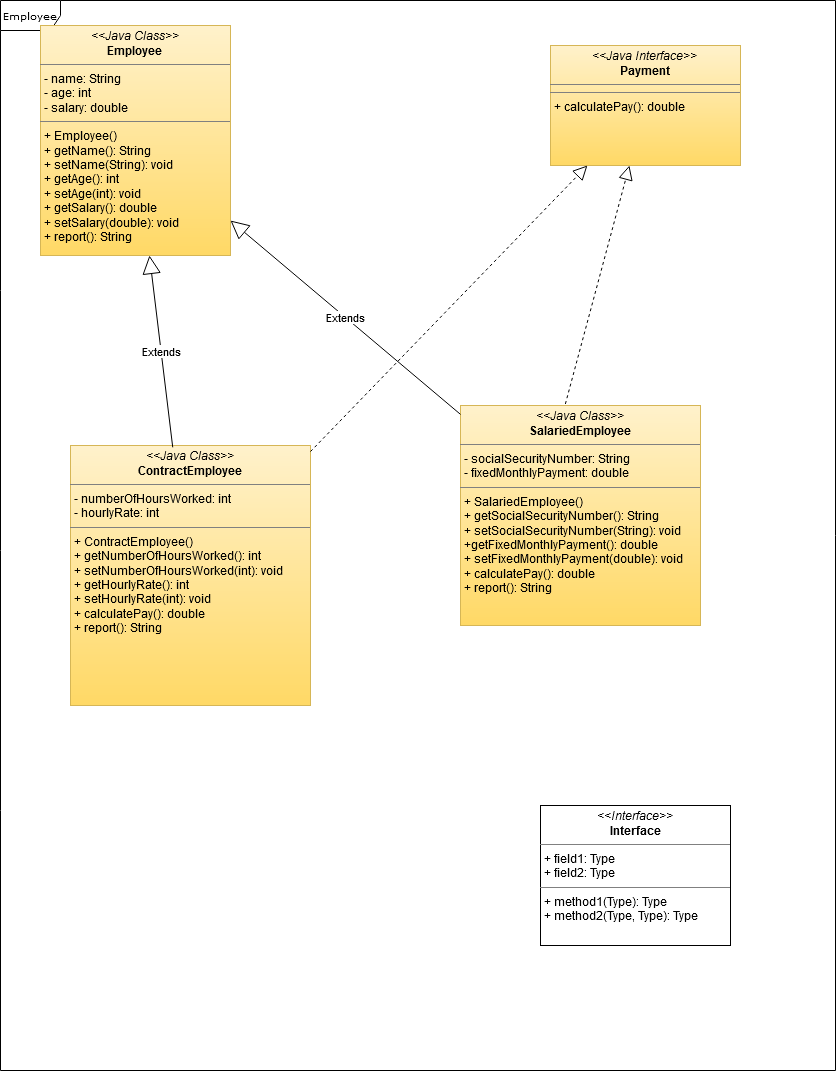

The diagram above was exported from draw.io. Its source (the exported page's mxGraphModel, read from the mxfile embedded in the PNG):
<mxGraphModel dx="925" dy="745" grid="1" gridSize="10" guides="1" tooltips="1" connect="1" arrows="1" fold="1" page="1" pageScale="1" pageWidth="850" pageHeight="1100" background="none" math="0" shadow="0">
  <root>
    <mxCell id="0" />
    <mxCell id="1" parent="0" />
    <mxCell id="17acba5748e5396b-1" value="Employee" style="shape=umlFrame;whiteSpace=wrap;html=1;rounded=0;shadow=0;comic=0;labelBackgroundColor=none;strokeWidth=1;fontFamily=Verdana;fontSize=10;align=center;" parent="1" vertex="1">
      <mxGeometry x="30" y="15" width="835" height="1070" as="geometry" />
    </mxCell>
    <mxCell id="5d2195bd80daf111-11" value="&lt;p style=&quot;margin:0px;margin-top:4px;text-align:center;&quot;&gt;&lt;i&gt;&amp;lt;&amp;lt;Interface&amp;gt;&amp;gt;&lt;/i&gt;&lt;br/&gt;&lt;b&gt;Interface&lt;/b&gt;&lt;/p&gt;&lt;hr size=&quot;1&quot;/&gt;&lt;p style=&quot;margin:0px;margin-left:4px;&quot;&gt;+ field1: Type&lt;br/&gt;+ field2: Type&lt;/p&gt;&lt;hr size=&quot;1&quot;/&gt;&lt;p style=&quot;margin:0px;margin-left:4px;&quot;&gt;+ method1(Type): Type&lt;br/&gt;+ method2(Type, Type): Type&lt;/p&gt;" style="verticalAlign=top;align=left;overflow=fill;fontSize=12;fontFamily=Helvetica;html=1;rounded=0;shadow=0;comic=0;labelBackgroundColor=none;strokeWidth=1" parent="1" vertex="1">
      <mxGeometry x="570" y="820" width="190" height="140" as="geometry" />
    </mxCell>
    <mxCell id="5d2195bd80daf111-15" value="&lt;p style=&quot;margin: 0px ; margin-top: 4px ; text-align: center&quot;&gt;&lt;i&gt;&amp;lt;&amp;lt;Java Class&amp;gt;&amp;gt;&lt;/i&gt;&lt;br&gt;&lt;b&gt;SalariedEmployee&lt;/b&gt;&lt;br&gt;&lt;/p&gt;&lt;hr size=&quot;1&quot;&gt;&lt;p style=&quot;margin: 0px ; margin-left: 4px&quot;&gt;- socialSecurityNumber: String&lt;br&gt;- fixedMonthlyPayment: double&lt;br&gt;&lt;/p&gt;&lt;hr size=&quot;1&quot;&gt;&lt;p style=&quot;margin: 0px ; margin-left: 4px&quot;&gt;+ SalariedEmployee()&lt;br&gt;+ getSocialSecurityNumber(): String&lt;/p&gt;&lt;p style=&quot;margin: 0px ; margin-left: 4px&quot;&gt;+ setSocialSecurityNumber(String): void&lt;/p&gt;&lt;p style=&quot;margin: 0px ; margin-left: 4px&quot;&gt;+getFixedMonthlyPayment(): double&lt;/p&gt;&lt;p style=&quot;margin: 0px ; margin-left: 4px&quot;&gt;+ setFixedMonthlyPayment(double): void&lt;/p&gt;&lt;p style=&quot;margin: 0px ; margin-left: 4px&quot;&gt;+ calculatePay(): double&lt;/p&gt;&lt;p style=&quot;margin: 0px ; margin-left: 4px&quot;&gt;+ report(): String&lt;br&gt;&lt;/p&gt;" style="verticalAlign=top;align=left;overflow=fill;fontSize=12;fontFamily=Helvetica;html=1;rounded=0;shadow=0;comic=0;labelBackgroundColor=none;strokeWidth=1;fillColor=#fff2cc;gradientColor=#ffd966;strokeColor=#d6b656;" parent="1" vertex="1">
      <mxGeometry x="490" y="420" width="240" height="220" as="geometry" />
    </mxCell>
    <mxCell id="5d2195bd80daf111-18" value="&lt;p style=&quot;margin: 0px ; margin-top: 4px ; text-align: center&quot;&gt;&lt;i&gt;&amp;lt;&amp;lt;Java Interface&amp;gt;&amp;gt;&lt;/i&gt;&lt;br&gt;&lt;b&gt;Payment&lt;/b&gt;&lt;br&gt;&lt;/p&gt;&lt;hr size=&quot;1&quot;&gt;&lt;hr size=&quot;1&quot;&gt;&lt;p style=&quot;margin: 0px ; margin-left: 4px&quot;&gt;+ calculatePay(): double&lt;br&gt;&lt;/p&gt;" style="verticalAlign=top;align=left;overflow=fill;fontSize=12;fontFamily=Helvetica;html=1;rounded=0;shadow=0;comic=0;labelBackgroundColor=none;strokeWidth=1;fillColor=#fff2cc;strokeColor=#d6b656;gradientColor=#ffd966;" parent="1" vertex="1">
      <mxGeometry x="580" y="60" width="190" height="120" as="geometry" />
    </mxCell>
    <mxCell id="5d2195bd80daf111-19" value="&lt;p style=&quot;margin: 0px ; margin-top: 4px ; text-align: center&quot;&gt;&lt;i&gt;&amp;lt;&amp;lt;Java Class&amp;gt;&amp;gt;&lt;/i&gt;&lt;br&gt;&lt;b&gt;Employee&lt;/b&gt;&lt;br&gt;&lt;/p&gt;&lt;hr size=&quot;1&quot;&gt;&lt;p style=&quot;margin: 0px ; margin-left: 4px&quot;&gt;- name: String&lt;br&gt;- age: int&lt;/p&gt;&lt;p style=&quot;margin: 0px ; margin-left: 4px&quot;&gt;- salary: double&lt;br&gt;&lt;/p&gt;&lt;hr size=&quot;1&quot;&gt;&lt;p style=&quot;margin: 0px ; margin-left: 4px&quot;&gt;+ Employee()&lt;br&gt;+ getName(): String&lt;/p&gt;&lt;p style=&quot;margin: 0px ; margin-left: 4px&quot;&gt;+ setName(String): void&lt;/p&gt;&lt;p style=&quot;margin: 0px ; margin-left: 4px&quot;&gt;+ getAge(): int&lt;/p&gt;&lt;p style=&quot;margin: 0px ; margin-left: 4px&quot;&gt;+ setAge(int): void&lt;/p&gt;&lt;p style=&quot;margin: 0px ; margin-left: 4px&quot;&gt;+ getSalary(): double&lt;/p&gt;&lt;p style=&quot;margin: 0px ; margin-left: 4px&quot;&gt;+ setSalary(double): void&lt;/p&gt;&lt;p style=&quot;margin: 0px ; margin-left: 4px&quot;&gt;+ report(): String&lt;br&gt;&lt;/p&gt;" style="verticalAlign=top;align=left;overflow=fill;fontSize=12;fontFamily=Helvetica;html=1;rounded=0;shadow=0;comic=0;labelBackgroundColor=none;strokeWidth=1;fillColor=#fff2cc;strokeColor=#d6b656;gradientColor=#ffd966;" parent="1" vertex="1">
      <mxGeometry x="70" y="40" width="190" height="230" as="geometry" />
    </mxCell>
    <mxCell id="5d2195bd80daf111-20" value="&lt;p style=&quot;margin: 0px ; margin-top: 4px ; text-align: center&quot;&gt;&lt;i&gt;&amp;lt;&amp;lt;Java Class&amp;gt;&amp;gt;&lt;/i&gt;&lt;br&gt;&lt;b&gt;ContractEmployee&lt;/b&gt;&lt;br&gt;&lt;/p&gt;&lt;hr size=&quot;1&quot;&gt;&lt;p style=&quot;margin: 0px ; margin-left: 4px&quot;&gt;- numberOfHoursWorked: int&lt;br&gt;- hourlyRate: int&lt;br&gt;&lt;/p&gt;&lt;hr size=&quot;1&quot;&gt;&lt;p style=&quot;margin: 0px ; margin-left: 4px&quot;&gt;+ ContractEmployee()&lt;br&gt;+ getNumberOfHoursWorked(): int&lt;/p&gt;&lt;p style=&quot;margin: 0px ; margin-left: 4px&quot;&gt;+ setNumberOfHoursWorked(int): void&lt;/p&gt;&lt;p style=&quot;margin: 0px ; margin-left: 4px&quot;&gt;+ getHourlyRate(): int&lt;/p&gt;&lt;p style=&quot;margin: 0px ; margin-left: 4px&quot;&gt;+ setHourlyRate(int): void&lt;/p&gt;&lt;p style=&quot;margin: 0px ; margin-left: 4px&quot;&gt;+ calculatePay(): double&lt;/p&gt;&lt;p style=&quot;margin: 0px ; margin-left: 4px&quot;&gt;+ report(): String&lt;br&gt;&lt;/p&gt;" style="verticalAlign=top;align=left;overflow=fill;fontSize=12;fontFamily=Helvetica;html=1;rounded=0;shadow=0;comic=0;labelBackgroundColor=none;strokeWidth=1;fillColor=#fff2cc;gradientColor=#ffd966;strokeColor=#d6b656;" parent="1" vertex="1">
      <mxGeometry x="100" y="460" width="240" height="260" as="geometry" />
    </mxCell>
    <mxCell id="DNHpoqDb4TDSkFW3Htx8-1" value="" style="endArrow=block;dashed=1;endFill=0;endSize=12;html=1;rounded=0;" parent="1" source="5d2195bd80daf111-20" target="5d2195bd80daf111-18" edge="1">
      <mxGeometry width="160" relative="1" as="geometry">
        <mxPoint x="280" y="329.5" as="sourcePoint" />
        <mxPoint x="440" y="329.5" as="targetPoint" />
      </mxGeometry>
    </mxCell>
    <mxCell id="DNHpoqDb4TDSkFW3Htx8-2" value="" style="endArrow=block;dashed=1;endFill=0;endSize=12;html=1;rounded=0;exitX=0.437;exitY=-0.007;exitDx=0;exitDy=0;exitPerimeter=0;" parent="1" source="5d2195bd80daf111-15" target="5d2195bd80daf111-18" edge="1">
      <mxGeometry width="160" relative="1" as="geometry">
        <mxPoint x="510" y="300" as="sourcePoint" />
        <mxPoint x="670" y="300" as="targetPoint" />
      </mxGeometry>
    </mxCell>
    <mxCell id="DNHpoqDb4TDSkFW3Htx8-3" value="Extends" style="endArrow=block;endSize=16;endFill=0;html=1;rounded=0;" parent="1" source="5d2195bd80daf111-15" target="5d2195bd80daf111-19" edge="1">
      <mxGeometry width="160" relative="1" as="geometry">
        <mxPoint x="340" y="290" as="sourcePoint" />
        <mxPoint x="500" y="290" as="targetPoint" />
      </mxGeometry>
    </mxCell>
    <mxCell id="DNHpoqDb4TDSkFW3Htx8-4" value="Extends" style="endArrow=block;endSize=16;endFill=0;html=1;rounded=0;exitX=0.426;exitY=0.007;exitDx=0;exitDy=0;exitPerimeter=0;" parent="1" source="5d2195bd80daf111-20" target="5d2195bd80daf111-19" edge="1">
      <mxGeometry width="160" relative="1" as="geometry">
        <mxPoint x="590" y="395.57291666666674" as="sourcePoint" />
        <mxPoint x="300" y="229.42708333333337" as="targetPoint" />
      </mxGeometry>
    </mxCell>
  </root>
</mxGraphModel>